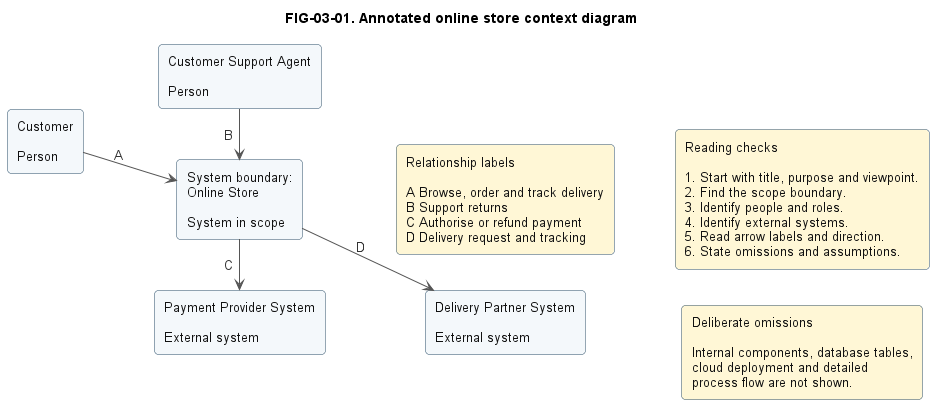

The diagram above was rendered by PlantUML. Its source (embedded in the PNG):
@startuml
title FIG-03-01. Annotated online store context diagram

skinparam shadowing false
skinparam defaultFontName Arial
skinparam defaultFontSize 13
skinparam rectangle {
  BackgroundColor #F4F8FB
  BorderColor #2B4D66
  FontColor #111111
  RoundCorner 8
}
skinparam package {
  BackgroundColor #FFFFFF
  BorderColor #5B6B7A
  FontColor #111111
}
skinparam note {
  BackgroundColor #FFF7D6
  BorderColor #8A6D1D
  FontColor #111111
}
skinparam arrow {
  Color #555555
  FontColor #333333
}
skinparam linetype polyline

left to right direction

rectangle "Customer\n\nPerson" as customer
rectangle "Customer Support Agent\n\nPerson" as support

rectangle "System boundary:\nOnline Store\n\nSystem in scope" as store

rectangle "Payment Provider System\n\nExternal system" as payment
rectangle "Delivery Partner System\n\nExternal system" as delivery

customer -[hidden]down-> support
payment -[hidden]down-> delivery
customer -[hidden]right-> store
store -[hidden]right-> payment

customer -right-> store : A
support -right-> store : B
store -right-> payment : C
store -right-> delivery : D

rectangle "Relationship labels\n\nA Browse, order and track delivery\nB Support returns\nC Authorise or refund payment\nD Delivery request and tracking" as relationships #FFF7D6

rectangle "Reading checks\n\n1. Start with title, purpose and viewpoint.\n2. Find the scope boundary.\n3. Identify people and roles.\n4. Identify external systems.\n5. Read arrow labels and direction.\n6. State omissions and assumptions." as checks #FFF7D6

rectangle "Deliberate omissions\n\nInternal components, database tables,\ncloud deployment and detailed\nprocess flow are not shown." as omissions #FFF7D6

store -[hidden]down-> relationships
relationships -[hidden]down-> checks
checks -[hidden]right-> omissions

@enduml